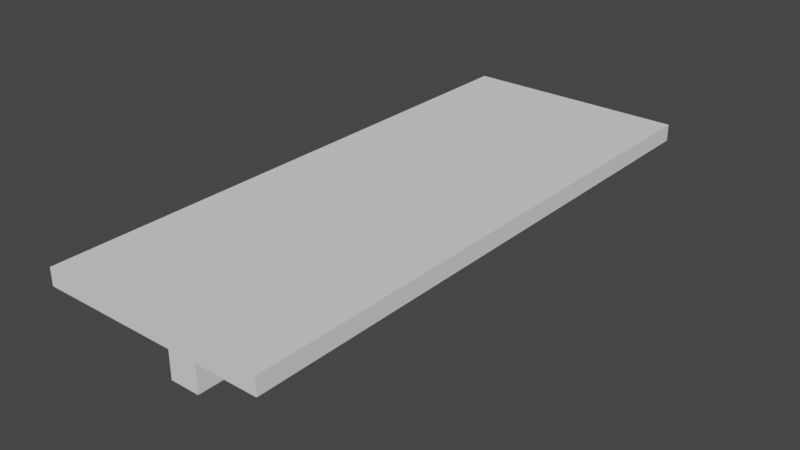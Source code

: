 # Source: Table.blend  (saved by Blender 2.80.75; exported with 4.5.12 LTS)
import bpy
from mathutils import Matrix  # noqa: F401  (used for matrix-valued properties, if any)

bpy.ops.wm.read_factory_settings(use_empty=True)
scene = bpy.context.scene
scene.name = 'Scene'

# ---- collections
col_collection = bpy.data.collections.new('Collection'); scene.collection.children.link(col_collection)

# ---- world
world_world = bpy.data.worlds.new('World'); scene.world = world_world
world_world.use_nodes = True; world_world.node_tree.nodes.clear()
_N = world_world.node_tree.nodes; _L = world_world.node_tree.links
n0 = _N.new('ShaderNodeOutputWorld'); n0.name = 'World Output'; n0.location = (300, 300)
n1 = _N.new('ShaderNodeBackground'); n1.name = 'Background'; n1.location = (10, 300)
n1.inputs[0].default_value = (0.05088, 0.05088, 0.05088, 1.0)
_L.new(n1.outputs[0], n0.inputs[0])
n0.is_active_output = True
world_world.color = (0.05088, 0.05088, 0.05088)
world_world.use_sun_shadow = False
world_world.sun_shadow_jitter_overblur = 0.0

# ---- meshes
me_cube_001 = bpy.data.meshes.new('Cube.001')
me_cube_001.from_pydata([(-1.0, -1.0, 0.9938), (-1.0, -1.0, 2.994), (-1.0, 1.0, 0.9938), (-1.0, 1.0, 2.994), (1.0, -1.0, 0.9938), (1.0, -1.0, 2.994), (1.0, 1.0, 0.9938), (1.0, 1.0, 2.994), (0.1334, -0.8988, -6.007), (0.1334, -0.8988, 2.019), (0.1334, 0.8988, -6.007), (0.1334, 0.8988, 2.019), (-0.1334, -0.8988, -6.007), (-0.1334, -0.8988, 2.019), (-0.1334, 0.8988, -6.007), (-0.1334, 0.8988, 2.019)], [], [(0, 1, 3, 2), (2, 3, 7, 6), (6, 7, 5, 4), (4, 5, 1, 0), (2, 6, 4, 0), (7, 3, 1, 5), (8, 10, 11, 9), (10, 14, 15, 11), (14, 12, 13, 15), (12, 8, 9, 13), (10, 8, 12, 14), (15, 11, 9, 13)])
_uv = me_cube_001.uv_layers.new(name='UVMap')
_uv.uv.foreach_set('vector', [0.8161, 0.1895, 0.998, 0.1895, 0.998, 0.3715, 0.8161, 0.3715, 0.8161, 0.3715, 0.8161, 0.5534, 0.6341, 0.5534, 0.6341, 0.3715, 0.6341, 0.3715, 0.4522, 0.3715, 0.4522, 0.1895, 0.6341, 0.1895, 0.6341, 0.1895, 0.6341, 0.007633, 0.8161, 0.007633, 0.8161, 0.1895, 0.8161, 0.3715, 0.6341, 0.3715, 0.6341, 0.1895, 0.8161, 0.1895, 0.6341, 0.5534, 0.8161, 0.5534, 0.8161, 0.7353, 0.6341, 0.7353, 0.4198, 0.6287, 0.2123, 0.6287, 0.2123, 0.8362, 0.4198, 0.8362, 0.2123, 0.6287, 0.2123, 0.4212, 0.00476, 0.4212, 0.00476, 0.6287, 0.2123, 0.4212, 0.4198, 0.4212, 0.4198, 0.2137, 0.2123, 0.2137, 0.4198, 0.4212, 0.4198, 0.6287, 0.6273, 0.6287, 0.6273, 0.4212, 0.2123, 0.6287, 0.4198, 0.6287, 0.4198, 0.4212, 0.2123, 0.4212, 0.2123, 0.2137, 0.2123, 0.006164, 0.4198, 0.006164, 0.4198, 0.2137])
me_cube_001.use_remesh_preserve_volume = False
me_cube_001.use_remesh_preserve_attributes = False
me_cube_001.use_mirror_vertex_groups = False
me_cube_001.update()

# ---- objects
ob_cube = bpy.data.objects.new('Cube', me_cube_001)

# ---- transforms, parenting, visibility, modifiers, constraints
ob_cube.location = (4.689e-11, 0.0, -0.05963)
ob_cube.scale = (0.4, 1.0, 0.02991)
ob_cube.lineart.crease_threshold = 0.0

# ---- collection membership
col_collection.objects.link(ob_cube)

# ---- scene / render settings (as saved in the file)
scene.frame_start = 1; scene.frame_end = 250; scene.frame_set(1)
scene.render.engine = 'BLENDER_EEVEE_NEXT'
scene.cycles.use_denoising = False
scene.cycles.samples = 128
scene.cycles.sampling_pattern = 'TABULATED_SOBOL'
scene.cycles.use_adaptive_sampling = False
scene.cycles.use_light_tree = False
scene.view_settings.view_transform = 'Filmic'
bpy.context.view_layer.update()

# ---- added for rendering (the .blend has no active camera and no usable light): camera, sun
cam_auto = bpy.data.cameras.new('AutoCamera')
cam_auto.lens = 50.0
cam_auto.sensor_width = 36.0
cam_auto.clip_end = 1000.0
ob_auto_camera = bpy.data.objects.new('AutoCamera', cam_auto)
scene.collection.objects.link(ob_auto_camera)
ob_auto_camera.location = (2.0085, -2.4102, 1.50211)
ob_auto_camera.rotation_euler = (1.09748, -7.21219e-08, 0.694738)
scene.camera = ob_auto_camera
light_auto_sun = bpy.data.lights.new('AutoSun', 'SUN')
light_auto_sun.energy = 3.0
light_auto_sun.angle = 0.0523599
ob_auto_sun = bpy.data.objects.new('AutoSun', light_auto_sun)
scene.collection.objects.link(ob_auto_sun)
ob_auto_sun.rotation_euler = (0.872665, 0.174533, 0.523599)
bpy.context.view_layer.update()
